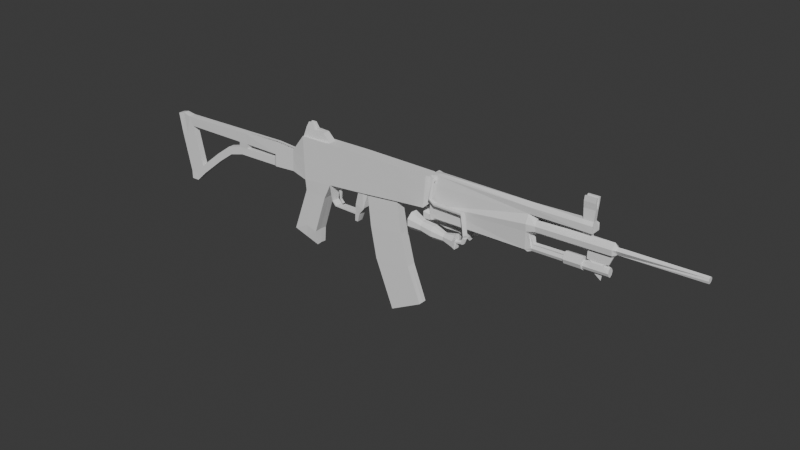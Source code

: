 # Source: worldmodel_galil.blend  (saved by Blender 4.5.90; exported with 4.5.12 LTS)
import bpy
from mathutils import Matrix  # noqa: F401  (used for matrix-valued properties, if any)

bpy.ops.wm.read_factory_settings(use_empty=True)
scene = bpy.context.scene
scene.name = 'Scene'

# ---- collections
col_collection = bpy.data.collections.new('Collection'); scene.collection.children.link(col_collection)

# ---- world
world_world = bpy.data.worlds.new('World'); scene.world = world_world
world_world.use_nodes = True; world_world.node_tree.nodes.clear()
_N = world_world.node_tree.nodes; _L = world_world.node_tree.links
n0 = _N.new('ShaderNodeOutputWorld'); n0.name = 'World Output'; n0.location = (200, 100)
n1 = _N.new('ShaderNodeBackground'); n1.name = 'Background'; n1.location = (-200, 100)
n1.inputs[0].default_value = (0.05088, 0.05088, 0.05088, 1.0)
_L.new(n1.outputs[0], n0.inputs[0])
n0.is_active_output = True
world_world.color = (0.05088, 0.05088, 0.05088)
world_world.sun_shadow_jitter_overblur = 0.0

# ---- meshes
me_cube = bpy.data.meshes.new('Cube')
me_cube.from_pydata([(-8.51, -0.4606, -2.014), (-8.622, -0.3134, 0.9208), (1.0, -0.4368, -1.0), (1.149, -0.4101, 1.065), (-9.757, -0.2611, -1.84), (-9.746, -0.2229, -0.4015), (-3.755, -0.4678, -1.507), (-3.811, -0.451, 1.028), (-0.9834, -0.4362, -1.211), (-1.007, -0.4292, 1.048), (-3.399, -0.2932, -1.481), (-1.118, -0.2732, -1.238), (-3.153, -0.3111, -3.62), (-0.7508, -0.3117, -3.364), (-2.741, -0.3114, -5.699), (-0.2244, -0.3154, -5.431), (-1.488, -0.2817, -8.895), (0.6945, -0.2928, -7.73), (1.327, -0.2927, -0.6842), (1.436, -0.2724, 1.059), (1.434, -0.2927, -0.744), (1.48, -0.2927, 1.061), (1.493, -0.4044, -0.812), (1.517, -0.4047, 1.251), (1.904, -0.4047, -0.5963), (1.902, -0.2752, 1.254), (1.506, -0.3947, -1.616), (1.932, -0.3323, 0.6996), (12.11, -0.3323, 1.346), (12.12, -0.3323, 0.9254), (8.142, -0.2846, 0.826), (8.124, -0.4563, -0.1934), (8.134, -0.5288, 0.2918), (8.118, -0.06187, -0.4853), (8.632, -0.3556, 0.2383), (8.649, -0.3033, -0.1116), (8.619, -0.145, 0.5226), (18.6, -0.1439, 0.5651), (13.31, 0.003027, 0.7069), (18.59, -0.1471, 0.2901), (13.47, -0.185, 0.3488), (13.48, 0.01612, 0.04308), (13.48, 0.001642, 0.4991), (8.137, -0.3323, 1.258), (-8.51, -0.02194, -2.014), (-8.622, 0.0116, 0.9208), (1.0, -0.02194, -1.0), (1.169, -0.02194, 1.059), (-9.757, 0.06097, -1.84), (-9.746, 0.06097, -0.4015), (-3.811, -0.02194, 1.028), (-1.007, 0.0, 1.048), (-0.9834, -0.02194, -1.211), (-3.399, -0.02194, -1.481), (-1.118, -0.02194, -1.238), (-3.153, -0.02194, -3.62), (-0.7508, -0.02194, -3.364), (-2.741, -0.02194, -5.699), (-0.2244, -0.02194, -5.431), (-1.483, -0.02194, -8.89), (0.7064, -0.02194, -7.717), (1.323, -0.02194, -0.5921), (1.443, -7.451e-08, 1.057), (1.431, -0.02194, -0.6519), (1.48, -7.451e-08, 1.061), (1.491, -0.02194, -0.8122), (1.517, -0.02194, 1.251), (8.042, -0.02194, -1.516), (1.919, -0.02194, 1.3), (1.504, -0.02194, -1.616), (1.829, -0.02194, -1.601), (1.883, -0.3211, 1.105), (12.03, -0.145, 1.522), (12.12, -0.02194, 0.9254), (8.118, -0.02194, -0.4794), (8.142, -0.02194, 0.8417), (8.621, -0.02194, -0.337), (8.618, -0.02194, 0.541), (8.659, -0.02194, -0.3196), (13.32, -0.286, 0.03002), (13.31, -0.341, 0.398), (11.39, -0.05128, 0.6298), (11.39, -0.347, 0.3325), (18.61, 0.001154, 0.6426), (18.59, 0.0129, 0.2198), (18.6, 1.601e-05, 0.4932), (14.03, -0.02194, 0.523), (11.4, -0.2931, -0.02805), (11.4, -0.02194, -0.2281), (8.134, -0.02194, 1.437), (13.3, -0.002669, -0.1645), (11.78, -0.002669, -0.2163), (8.618, -0.1068, 0.5283), (11.99, -0.3451, 0.3528), (11.79, -0.2909, -0.01795), (8.647, -0.02194, -0.325), (11.98, -0.05417, 0.6529), (8.619, -0.09256, 0.5226), (13.31, -0.01833, 0.7043), (11.39, 0.001115, 0.6298), (11.98, -0.001774, 0.6529), (18.6, -0.1887, 0.4407), (11.38, -0.05128, 0.8771), (11.97, -0.05417, 0.9001), (11.38, 0.001115, 0.8771), (11.97, -0.001774, 0.9001), (13.08, -0.001198, -0.7025), (11.76, -0.003302, -0.7464), (12.7, -0.1449, -0.8046), (12.14, -0.1449, -0.8234), (-8.566, -0.4438, -0.6144), (-11.31, 0.07806, -0.3157), (-11.31, -0.2378, -0.3157), (-11.32, -0.2803, -1.954), (-11.32, 0.07806, -1.954), (1.075, -0.4234, 0.03274), (-9.751, -0.242, -1.121), (-3.783, -0.4594, -0.3072), (-0.9951, -0.4327, -0.1281), (1.435, -0.2826, 0.1359), (1.51, -0.2927, 0.1358), (1.491, -0.4046, 0.7053), (-9.751, 0.06097, -1.121), (-11.32, 0.07806, -1.116), (-11.32, -0.2591, -1.116), (-19.43, -0.2242, -1.25), (-19.71, -0.2545, -0.6077), (-19.69, -0.0405, -0.5984), (-19.43, -0.00908, -1.25), (-11.49, 0.01515, -1.41), (-11.5, 0.01515, -1.944), (-11.5, -0.2136, -1.944), (-11.49, -0.2, -1.41), (-14.8, 0.01515, -1.544), (-14.6, 0.01515, -2.041), (-14.6, -0.2136, -2.041), (-14.8, -0.2, -1.544), (-15.89, 0.01515, -1.845), (-15.69, 0.01515, -2.342), (-15.69, -0.2136, -2.342), (-15.89, -0.2, -1.845), (-17.05, 0.01515, -2.678), (-16.86, 0.01515, -3.175), (-16.86, -0.2136, -3.175), (-17.05, -0.2, -2.678), (-18.77, 0.01515, -4.07), (-18.58, 0.01515, -4.567), (-18.58, -0.2136, -4.567), (-18.77, -0.2, -4.07), (-19.42, 0.01515, -4.793), (-19.4, 0.01515, -5.328), (-19.4, -0.2136, -5.328), (-19.42, -0.2, -4.793), (-19.98, 0.01515, -4.811), (-19.97, 0.01515, -5.345), (-19.97, -0.2136, -5.345), (-19.98, -0.2, -4.811), (-20.57, -0.00908, -1.991), (-14.05, 0.01515, -1.514), (-20.3, -0.1932, -0.4877), (-20.28, 0.0208, -0.4784), (-20.8, -0.2301, -0.6204), (-20.8, -0.01499, -0.6204), (-20.07, -0.00908, -1.974), (-20.57, -0.2242, -1.991), (-20.07, -0.2242, -1.974), (-14.05, -0.2, -1.514), (-13.9, -0.2136, -2.019), (-13.9, 0.01515, -2.019), (-14.85, -0.2449, -0.4388), (-14.75, -0.2222, -1.172), (-6.386, -0.02194, -1.787), (-14.84, 0.02806, -0.4349), (-14.02, -0.2237, -1.151), (-14.11, 0.03844, -0.4102), (-14.12, -0.2434, -0.4133), (-14.02, 0.03205, -1.151), (-6.473, 0.0126, 0.9689), (-14.75, 0.02823, -1.172), (-6.386, -0.4638, -1.787), (-6.473, -0.2473, 0.9689), (-6.429, -0.4508, -0.4771), (-8.465, 0.0, -2.734), (-8.465, -0.4328, -2.734), (-6.909, 0.0, -2.848), (-6.91, -0.4482, -2.852), (-7.722, -0.02086, -6.392), (-9.607, 0.0, -5.799), (-9.607, -0.4076, -5.799), (-7.73, -0.3529, -6.432), (-9.329, -0.4137, -5.052), (-7.759, -0.4691, -5.469), (-7.753, 0.0, -5.423), (-9.329, 0.0, -5.052), (-8.496, -0.4517, -2.244), (-6.553, -0.4588, -2.128), (-8.496, -0.03091, -2.244), (-6.553, -0.03495, -2.127), (-8.48, -0.4422, -2.489), (-8.48, -0.04046, -2.489), (-6.731, -0.04878, -2.487), (-6.732, -0.4535, -2.49), (8.413, -0.2608, -1.204), (8.42, -0.1818, -1.395), (8.406, -0.1818, -1.014), (8.424, -0.0106, -1.507), (8.41, -0.0106, -1.07), (10.46, -0.2733, -1.134), (10.46, -0.1943, -1.325), (10.45, -0.1943, -0.9434), (10.47, -0.02312, -1.436), (10.45, -0.02312, -0.9995), (10.46, -0.3433, -1.116), (10.47, -0.2223, -1.408), (10.44, -0.2223, -0.8242), (10.47, -1.147e-07, -1.579), (10.45, -1.147e-07, -0.7461), (11.56, -0.3501, -1.078), (11.57, -0.2291, -1.37), (11.55, -0.2291, -0.7863), (11.58, -1.147e-07, -1.542), (11.55, -1.147e-07, -0.7082), (11.57, -0.2343, -1.16), (11.58, -0.1538, -1.354), (11.57, -0.1538, -0.9654), (11.59, 0.02073, -1.468), (11.57, 0.02073, -1.023), (13.18, -0.2386, -1.102), (13.19, -0.1581, -1.296), (13.17, -0.1581, -0.9075), (13.19, 0.01643, -1.41), (13.17, -0.0007739, -0.8062), (12.22, 0.01898, -0.999), (12.24, -1.147e-07, -1.444), (12.23, -0.1556, -1.33), (12.23, -0.2361, -1.136), (12.69, 0.002603, -0.8233), (12.71, -1.147e-07, -1.427), (12.71, -0.1568, -1.313), (12.7, -0.2374, -1.119), (12.28, -1.147e-07, -1.515), (12.66, -1.147e-07, -1.79), (11.4, -0.3323, 1.33), (11.41, -0.3238, 0.9076), (11.41, -0.02194, 0.9104), (11.4, -0.145, 1.51), (12.09, -0.1233, 2.184), (11.36, -0.1233, 2.169), (12.12, -0.1887, 2.909), (11.41, -0.1887, 2.891), (11.4, 0.01162, 1.51), (12.03, 0.01162, 1.522), (11.36, 0.0931, 2.169), (12.09, -0.007597, 2.184), (11.41, -0.08908, 2.891), (12.12, -0.08908, 2.909), (11.78, -0.06118, -0.2159), (13.3, -0.06118, -0.1641), (11.76, -0.06182, -0.7461), (13.08, -0.06182, -0.7021), (11.9, 0.00215, -0.7846), (11.99, 0.006149, -0.8107), (12.14, 0.008975, -0.7605), (11.56, 9.305e-05, -0.9026), (1.666, -0.3737, 1.101), (1.889, -0.3313, 0.8828), (1.673, -0.3839, 0.8788), (1.773, -0.3453, 1.149), (1.931, -0.3153, 0.9948), (1.783, -0.3597, 0.8348), (1.625, -0.3897, 0.9891), (1.775, -0.3479, 1.093), (1.706, -0.3661, 1.062), (1.876, -0.3286, 0.9938), (1.85, -0.3389, 0.9217), (1.781, -0.3571, 0.8908), (1.71, -0.3727, 0.9192), (1.679, -0.3764, 0.9901), (1.845, -0.3323, 1.065), (1.752, -0.8334, -0.05444), (1.768, -0.5695, 1.073), (1.688, -0.5906, 1.038), (1.885, -0.5472, 0.9584), (1.854, -0.5591, 0.8751), (1.775, -0.5802, 0.8394), (1.693, -0.5982, 0.8721), (1.657, -0.6025, 0.9542), (1.849, -0.5515, 1.041), (4.072, -0.7844, -0.2138), (1.654, -0.8151, -0.1027), (1.893, -0.6969, -0.1109), (1.854, -0.6221, -0.1825), (1.756, -0.6039, -0.2308), (1.657, -0.6529, -0.2274), (1.614, -0.7404, -0.1744), (1.851, -0.7844, -0.05783), (2.119, -0.7844, -0.2223), (2.093, -0.7404, -0.4848), (2.16, -0.6529, -0.4767), (2.215, -0.6039, -0.3942), (2.226, -0.6221, -0.2854), (2.186, -0.6969, -0.2142), (2.053, -0.8151, -0.4136), (2.063, -0.8334, -0.3049), (4.047, -0.7404, -0.4764), (4.114, -0.6529, -0.4683), (4.169, -0.6039, -0.3857), (4.18, -0.6221, -0.277), (4.14, -0.6969, -0.2058), (4.007, -0.8151, -0.4052), (4.017, -0.8334, -0.2964), (4.276, -0.7844, -1.61), (4.25, -0.7404, -1.872), (4.318, -0.6529, -1.864), (4.373, -0.6039, -1.782), (4.383, -0.6221, -1.673), (4.343, -0.6969, -1.602), (4.21, -0.8151, -1.801), (4.221, -0.8334, -1.692), (4.123, -0.7844, -1.999), (4.097, -0.7404, -2.261), (4.165, -0.6529, -2.253), (4.22, -0.6039, -2.171), (4.231, -0.6221, -2.062), (4.191, -0.6969, -1.991), (4.057, -0.8151, -2.19), (4.068, -0.8334, -2.081), (3.705, -0.7844, -2.079), (3.679, -0.7404, -2.342), (3.747, -0.6529, -2.334), (3.802, -0.6039, -2.251), (3.813, -0.6221, -2.142), (3.772, -0.6969, -2.071), (3.639, -0.8151, -2.271), (3.65, -0.8334, -2.162), (3.686, -0.8842, -1.755), (3.693, -0.9213, -2.645), (3.704, -0.553, -2.66), (3.71, -0.2818, -2.41), (3.707, -0.2665, -2.042), (3.697, -0.516, -1.771), (3.683, -1.171, -2.373), (3.68, -1.155, -2.005), (2.911, -0.8165, -1.923), (2.916, -0.8384, -2.448), (2.922, -0.6207, -2.458), (2.926, -0.4604, -2.31), (2.924, -0.4513, -2.092), (2.918, -0.5988, -1.932), (2.91, -0.9859, -2.288), (2.908, -0.9769, -2.07), (1.331, -0.8512, -1.615), (1.337, -0.8808, -2.327), (1.346, -0.5861, -2.339), (1.35, -0.369, -2.139), (1.348, -0.3567, -1.845), (1.34, -0.5564, -1.627), (1.329, -1.081, -2.11), (1.327, -1.068, -1.815), (0.5282, -0.9199, -1.255), (0.5368, -0.9649, -2.336), (0.5502, -0.5174, -2.355), (0.5571, -0.1877, -2.051), (0.5536, -0.1691, -1.604), (0.5416, -0.4723, -1.274), (0.5248, -1.268, -2.007), (0.5213, -1.25, -1.559), (2.136, -0.5701, -2.489), (2.141, -0.3267, -2.265), (2.12, -0.8672, -1.678), (2.114, -1.111, -1.902), (2.117, -1.124, -2.232), (2.129, -0.5368, -1.692), (2.126, -0.9004, -2.476), (2.138, -0.313, -1.935), (-6.324, -0.4642, -1.761), (-6.228, 0.0, 0.9743), (-6.186, -0.4516, -0.4615), (-6.324, 0.0, -1.761), (-6.228, -0.4389, 0.9743), (-6.415, 0.0, -2.937), (-6.415, -0.257, -2.937), (-6.354, 0.0, -2.911), (-6.354, -0.2571, -2.911), (-6.132, 0.0, -3.21), (-6.132, -0.281, -3.21), (-6.071, 0.0, -3.155), (-6.071, -0.281, -3.155), (-4.466, 0.0, -3.234), (-4.476, -0.2599, -3.234), (-4.447, 0.0, -3.113), (-4.458, -0.2699, -3.113), (-4.101, -0.4673, -1.541), (-4.137, 0.0, 1.021), (-4.107, -0.4583, -0.328), (-4.101, 0.0, -1.541), (-4.137, -0.4494, 1.021), (-4.362, -0.3274, -2.491), (-3.759, -0.3305, -2.689), (-3.744, 0.0, -2.689), (-3.559, 0.0, -2.474), (-3.572, -0.398, -2.474), (-4.348, 0.0, -2.491), (-4.553, -0.2007, -3.734), (-4.333, -0.2023, -3.73), (-4.326, 0.0, -3.73), (-4.546, 0.0, -3.734), (-4.117, 0.0, -3.106), (-4.127, -0.2723, -3.106), (-4.157, 0.0, -3.228), (-4.167, -0.2621, -3.228), (-4.101, 0.0, -1.542), (-4.101, -0.3553, -1.542), (-3.399, -0.2933, -1.481), (-3.399, 0.0, -1.481), (-3.755, -0.3558, -1.507), (-5.888, -0.4525, -0.4424), (-6.006, 0.0, -1.73), (-5.928, -0.4404, 0.9811), (-6.006, -0.4646, -1.73), (-5.928, 0.0, 0.9811), (-5.837, -0.4649, -1.713), (-5.769, 0.0, 0.9846), (-5.73, -0.453, -0.4322), (-5.837, 0.0, -1.713), (-5.769, -0.4412, 0.9846), (-5.755, 0.0, -2.02), (-6.161, 0.0, -2.037), (-6.161, -0.02461, -2.037), (-5.753, -0.09163, -2.023), (-5.803, 0.0, -2.073), (-5.986, 0.0, -2.081), (-5.986, -0.05017, -2.081), (-5.803, -0.05027, -2.073), (-5.856, 0.0, -2.71), (-5.935, 0.0, -2.712), (-5.935, -0.05574, -2.712), (-5.856, -0.05576, -2.71), (-5.668, 0.0, -2.946), (-5.721, 0.0, -2.947), (-5.721, -0.09043, -2.947), (-5.668, -0.09045, -2.946), (-5.694, 0.0, -1.687), (-6.271, 0.01312, -1.753), (-5.695, -0.05536, -1.686), (-6.269, 0.0, -1.756), (-7.547, -0.3188, 0.9448), (-7.448, -0.02194, -1.9), (-7.498, -0.4473, -0.5458), (-7.687, 0.0, -2.791), (-7.547, -0.02194, 0.9448), (-7.448, -0.4622, -1.9), (-7.688, -0.4405, -2.793), (-8.665, -0.01043, -6.095), (-8.669, -0.3803, -6.116), (-8.541, 0.0, -5.237), (-8.544, -0.4414, -5.26), (-7.524, -0.03293, -2.185), (-7.525, -0.4553, -2.186), (-7.606, -0.04462, -2.488), (-7.606, -0.4479, -2.489), (-7.765, -0.2257, 1.513), (-8.425, -0.2403, 1.552), (-8.413, -0.005598, 1.534), (-7.777, 0.02636, 1.552), (-7.972, -0.173, 1.897), (-8.288, -0.1714, 1.89), (-8.288, -0.07588, 1.89), (-7.972, -0.07588, 1.897), (-7.007, 0.0126, 1.48), (-7.007, -0.2473, 1.48), (-8.622, -0.427, 0.9208), (-9.746, -0.2229, -0.4015), (-11.31, -0.2378, -0.3157), (1.149, -0.4101, 1.065), (-3.811, -0.451, 1.028), (-1.007, -0.4292, 1.048), (1.436, -0.2724, 0.9561), (1.48, -0.2927, 0.9518), (1.517, -0.4047, 1.251), (-6.473, -0.4377, 0.9689), (-14.85, -0.2449, -0.4388), (-14.12, -0.2434, -0.4133), (-6.228, -0.4389, 0.9743), (-4.137, -0.4494, 1.021), (-5.928, -0.4404, 0.9811), (-5.769, -0.4412, 0.9846), (-7.547, -0.4323, 0.9448), (11.38, -0.194, 2.586), (12.1, -0.194, 2.602), (11.38, -0.03602, 2.586), (12.1, -0.08637, 2.602), (1.829, -0.2254, -1.601), (1.841, -0.3962, -1.432), (1.66, -0.3946, -1.609), (8.052, -0.3449, -1.348), (8.042, -0.1596, -1.516), (8.193, -0.27, -1.468)], [], [(115, 2, 18, 119), (487, 446, 1, 471), (52, 46, 2, 8), (1, 446, 461, 462), (471, 1, 5, 472), (44, 0, 4, 48), (51, 50, 7, 9), (414, 413, 401, 400), (476, 9, 7, 475), (474, 3, 9, 476), (47, 51, 9, 3), (52, 8, 11, 54), (11, 10, 12, 13), (8, 6, 10, 11), (13, 12, 14, 15), (54, 11, 13, 56), (58, 15, 17, 60), (56, 13, 15, 58), (59, 60, 17, 16), (15, 14, 16, 17), (47, 3, 19, 62), (120, 20, 22, 121), (119, 18, 20, 120), (62, 19, 21, 64), (64, 21, 23, 66), (66, 23, 25, 68), (72, 28, 29, 73), (242, 243, 29, 28), (245, 242, 28, 72), (68, 25, 43, 89), (27, 24, 31, 32, 30), (75, 30, 36, 92, 77), (33, 31, 202, 204), (106, 90, 257, 259), (30, 32, 34, 36), (32, 31, 35, 34), (94, 91, 90, 79), (40, 41, 39, 101, 37), (96, 93, 80, 38), (36, 34, 82, 81), (38, 80, 40, 42), (34, 35, 87, 82), (80, 79, 41, 40), (25, 27, 30, 43), (41, 84, 39), (39, 84, 85, 37, 101), (37, 85, 83), (42, 40, 37, 83, 86), (79, 90, 41), (93, 94, 79, 80), (96, 38, 98, 100), (31, 33, 76, 95, 78, 35), (33, 74, 76), (243, 244, 73, 29), (25, 23, 264, 267, 71), (22, 65, 69, 26), (20, 63, 65, 22), (18, 61, 63, 20), (14, 57, 59, 16), (12, 55, 57, 14), (10, 53, 55, 12), (412, 411, 402, 397), (472, 5, 112, 473), (2, 46, 61, 18), (1, 45, 49, 5), (35, 78, 88, 87), (81, 96, 103, 102), (82, 87, 94, 93), (81, 82, 93, 96), (87, 88, 91, 94), (78, 95, 91, 88), (36, 81, 99, 97), (102, 103, 105, 104), (99, 81, 102, 104), (96, 100, 105, 103), (100, 99, 104, 105), (106, 107, 109, 108), (170, 481, 169, 126, 125), (48, 4, 113, 114), (5, 49, 111, 112), (122, 48, 114, 123), (49, 122, 123, 111), (124, 123, 129, 132), (4, 116, 124, 113), (477, 119, 120, 478), (478, 120, 121, 479), (2, 115, 118, 8), (8, 118, 117, 6), (0, 110, 116, 4), (451, 448, 110, 0), (474, 115, 119, 477), (125, 126, 127, 128), (172, 178, 128, 127), (169, 172, 127, 126), (178, 170, 125, 128), (166, 158, 176, 173), (113, 124, 132, 131), (114, 113, 131, 130), (123, 114, 130, 129), (135, 136, 140, 139), (168, 167, 135, 134), (167, 166, 136, 135), (158, 168, 134, 133), (137, 138, 142, 141), (133, 134, 138, 137), (136, 133, 137, 140), (134, 135, 139, 138), (144, 141, 145, 148), (140, 137, 141, 144), (138, 139, 143, 142), (139, 140, 144, 143), (163, 157, 162, 160), (142, 143, 147, 146), (143, 144, 148, 147), (141, 142, 146, 145), (151, 152, 156, 155), (146, 147, 151, 150), (147, 148, 152, 151), (145, 146, 150, 149), (155, 156, 153, 154), (149, 150, 154, 153), (129, 130, 168, 158), (150, 151, 155, 154), (126, 127, 160, 159), (159, 160, 162, 161), (128, 163, 160, 127), (157, 164, 161, 162), (165, 125, 126, 159), (164, 165, 159, 161), (156, 152, 165, 164), (152, 148, 125, 165), (153, 156, 164, 157), (145, 149, 163, 128), (148, 145, 128, 125), (149, 153, 157, 163), (131, 132, 166, 167), (130, 131, 167, 168), (132, 129, 158, 166), (176, 173, 170, 178), (175, 174, 172, 169), (174, 176, 178, 172), (482, 175, 169, 481), (473, 112, 175, 482), (111, 123, 176, 174), (112, 111, 174, 175), (123, 124, 173, 176), (375, 377, 181, 179), (133, 136, 170, 178), (158, 133, 178, 176), (136, 166, 173, 170), (460, 198, 183, 452), (376, 177, 180, 379), (483, 379, 180, 480), (456, 190, 188, 454), (198, 199, 182, 183), (459, 200, 184, 449), (200, 201, 185, 184), (453, 186, 189, 454), (455, 192, 186, 453), (190, 193, 187, 188), (192, 191, 189, 186), (184, 185, 191, 192), (183, 182, 193, 190), (449, 184, 192, 455), (452, 183, 190, 456), (171, 179, 195, 197), (447, 171, 197, 457), (0, 44, 196, 194), (451, 0, 194, 458), (197, 195, 201, 200), (457, 197, 200, 459), (194, 196, 199, 198), (458, 194, 198, 460), (204, 202, 207, 209), (74, 33, 204, 206), (67, 74, 206, 205), (211, 209, 214, 216), (205, 206, 211, 210), (203, 205, 210, 208), (202, 203, 208, 207), (206, 204, 209, 211), (215, 216, 221, 220), (209, 207, 212, 214), (210, 211, 216, 215), (208, 210, 215, 213), (207, 208, 213, 212), (221, 219, 224, 226), (213, 215, 220, 218), (212, 213, 218, 217), (216, 214, 219, 221), (214, 212, 217, 219), (237, 236, 231, 230), (219, 217, 222, 224), (220, 221, 226, 225), (218, 220, 225, 223), (217, 218, 223, 222), (230, 231, 229, 227, 228), (238, 237, 230, 228), (239, 238, 228, 227), (236, 108, 229, 231), (108, 239, 227, 229), (224, 222, 235, 109), (226, 224, 109, 232), (222, 223, 234, 235), (223, 225, 233, 234), (225, 226, 232, 233), (109, 235, 239, 108), (232, 109, 108, 236), (235, 234, 238, 239), (234, 233, 237, 238), (233, 232, 236, 237), (237, 233, 240, 241), (30, 75, 244, 243), (89, 43, 242, 245), (43, 30, 243, 242), (248, 249, 254, 255), (489, 248, 255, 491), (250, 251, 253, 252), (490, 491, 255, 254), (247, 245, 250, 252), (488, 247, 252, 490), (245, 72, 251, 250), (72, 246, 253, 251), (257, 256, 258, 259), (90, 91, 256, 257), (107, 106, 259, 258), (91, 107, 258, 256), (236, 106, 108), (109, 107, 260, 261), (109, 224, 263, 262), (245, 247, 246, 72), (489, 246, 247, 488), (89, 245, 250), (22, 24, 27, 121), (267, 264, 272, 271), (23, 479, 121, 266, 270, 264), (27, 25, 71, 268, 265), (121, 27, 265, 269, 266), (268, 71, 278, 273), (264, 270, 277, 272), (266, 269, 275, 276), (278, 271, 280, 287), (275, 274, 283, 284), (274, 273, 282, 283), (277, 276, 285, 286), (270, 266, 276, 277), (265, 268, 273, 274), (269, 265, 274, 275), (71, 267, 271, 278), (283, 282, 290, 291), (286, 285, 293, 294), (282, 287, 295, 290), (281, 286, 294, 289), (276, 275, 284, 285), (271, 272, 281, 280), (272, 277, 286, 281), (273, 278, 287, 282), (292, 291, 300, 299), (299, 300, 307, 306), (279, 289, 302, 303), (301, 296, 288, 308), (284, 283, 291, 292), (287, 280, 279, 295), (285, 284, 292, 293), (280, 281, 289, 279), (294, 293, 298, 297), (302, 297, 304, 309), (300, 301, 308, 307), (293, 292, 299, 298), (290, 295, 296, 301), (295, 279, 303, 296), (291, 290, 301, 300), (289, 294, 297, 302), (298, 299, 306, 305), (303, 302, 309, 310), (297, 298, 305, 304), (296, 303, 310, 288), (288, 310, 318, 311), (307, 308, 316, 315), (305, 306, 314, 313), (306, 307, 315, 314), (309, 304, 312, 317), (310, 309, 317, 318), (308, 288, 311, 316), (304, 305, 313, 312), (312, 313, 321, 320), (317, 312, 320, 325), (314, 315, 323, 322), (315, 316, 324, 323), (313, 314, 322, 321), (311, 318, 326, 319), (318, 317, 325, 326), (316, 311, 319, 324), (324, 319, 327, 332), (320, 321, 329, 328), (325, 320, 328, 333), (322, 323, 331, 330), (323, 324, 332, 331), (321, 322, 330, 329), (319, 326, 334, 327), (326, 325, 333, 334), (329, 330, 338, 337), (327, 334, 342, 335), (334, 333, 341, 342), (332, 327, 335, 340), (328, 329, 337, 336), (333, 328, 336, 341), (330, 331, 339, 338), (331, 332, 340, 339), (340, 335, 343, 348), (336, 337, 345, 344), (341, 336, 344, 349), (338, 339, 347, 346), (339, 340, 348, 347), (337, 338, 346, 345), (335, 342, 350, 343), (342, 341, 349, 350), (367, 368, 354, 353), (369, 370, 358, 351), (370, 371, 357, 358), (372, 369, 351, 356), (373, 367, 353, 352), (371, 373, 352, 357), (368, 374, 355, 354), (374, 372, 356, 355), (354, 355, 363, 362), (355, 356, 364, 363), (353, 354, 362, 361), (351, 358, 366, 359), (358, 357, 365, 366), (356, 351, 359, 364), (352, 353, 361, 360), (357, 352, 360, 365), (347, 348, 372, 374), (346, 347, 374, 368), (349, 344, 373, 371), (344, 345, 367, 373), (348, 343, 369, 372), (350, 349, 371, 370), (343, 350, 370, 369), (345, 346, 368, 367), (251, 73, 72), (360, 361, 362, 365), (362, 363, 366, 365), (366, 363, 364, 359), (485, 418, 379, 483), (420, 376, 379, 418), (419, 416, 377, 375), (179, 171, 380, 381), (382, 383, 387, 386), (378, 375, 383, 382), (375, 179, 381, 383), (387, 385, 389, 391), (383, 381, 385, 387), (381, 380, 384, 385), (388, 390, 391, 389), (386, 387, 391, 390), (385, 384, 388, 389), (6, 117, 394, 392), (50, 393, 396, 7), (475, 7, 396, 484), (424, 395, 392, 421), (389, 388, 406, 403), (398, 399, 400, 401), (415, 412, 397, 398), (413, 415, 398, 401), (406, 405, 404, 403), (410, 389, 403, 404), (409, 410, 404, 405), (399, 398, 408, 407), (398, 397, 391, 408), (397, 402, 390, 391), (407, 408, 410, 409), (408, 391, 389, 410), (10, 6, 415, 413), (6, 392, 412, 415), (392, 395, 411, 412), (53, 10, 413, 414), (378, 417, 419, 375), (421, 423, 416, 419), (422, 420, 418, 425), (486, 425, 418, 485), (484, 396, 425, 486), (393, 422, 425, 396), (392, 394, 423, 421), (444, 443, 428, 429), (429, 428, 432, 433), (443, 445, 427, 428), (442, 444, 429, 426), (432, 431, 435, 436), (426, 429, 433, 430), (428, 427, 431, 432), (434, 437, 441, 438), (433, 432, 436, 437), (430, 433, 437, 434), (439, 438, 441, 440), (436, 435, 439, 440), (437, 436, 440, 441), (424, 421, 444, 442), (419, 417, 445, 443), (421, 419, 443, 444), (195, 458, 460, 201), (196, 457, 459, 199), (179, 451, 458, 195), (44, 447, 457, 196), (185, 452, 456, 191), (182, 449, 455, 193), (193, 455, 453, 187), (187, 453, 454, 188), (199, 459, 449, 182), (191, 456, 454, 189), (201, 460, 452, 185), (179, 181, 448, 451), (180, 177, 469, 470), (480, 180, 446, 487), (461, 464, 468, 465), (450, 45, 463, 464), (45, 1, 462, 463), (446, 450, 464, 461), (468, 467, 466, 465), (463, 462, 466, 467), (464, 463, 467, 468), (462, 461, 465, 466), (394, 484, 486, 423), (446, 180, 470, 461), (469, 464, 461, 470), (181, 480, 487, 448), (423, 486, 485, 416), (117, 475, 484, 394), (416, 485, 483, 377), (377, 483, 480, 181), (124, 473, 482, 173), (173, 482, 481, 170), (3, 474, 477, 19), (21, 478, 479, 23), (19, 477, 478, 21), (116, 472, 473, 124), (115, 474, 476, 118), (118, 476, 475, 117), (110, 471, 472, 116), (448, 487, 471, 110), (248, 489, 488, 249), (249, 488, 490, 254), (252, 253, 491, 490), (246, 489, 491, 253), (492, 493, 494), (495, 496, 497), (492, 496, 495, 493), (26, 69, 70, 492, 494), (24, 22, 26, 494, 493), (24, 493, 495, 31), (492, 70, 67, 496), (31, 495, 497, 203, 202), (497, 496, 67, 205, 203)])
_uv = me_cube.uv_layers.new(name='UVMap')
_uv.uv.foreach_set('vector', [0.5, 0.75, 0.375, 0.75, 0.375, 0.75, 0.5, 0.75, 0.625, 0.9721, 0.625, 0.9721, 0.625, 1.0, 0.625, 1.0, 0.3229, 0.6373, 0.375, 0.6372, 0.375, 0.75, 0.3229, 0.75, 0.625, 1.0, 0.625, 0.9721, 0.625, 0.9721, 0.625, 1.0, 0.625, 1.0, 0.625, 1.0, 0.625, 1.0, 0.625, 1.0, 0.125, 0.6307, 0.125, 0.75, 0.125, 0.75, 0.125, 0.6335, 0.6771, 0.6392, 0.75, 0.6333, 0.75, 0.75, 0.6771, 0.75, 0.25, 0.6321, 0.25, 0.75, 0.25, 0.75, 0.25, 0.6334, 0.625, 0.8021, 0.625, 0.8021, 0.625, 0.875, 0.625, 0.875, 0.625, 0.75, 0.625, 0.75, 0.625, 0.8021, 0.625, 0.8021, 0.625, 0.6443, 0.6771, 0.6392, 0.6771, 0.75, 0.625, 0.75, 0.3229, 0.6373, 0.3229, 0.75, 0.3229, 0.75, 0.3229, 0.642, 0.375, 0.8021, 0.375, 0.875, 0.375, 0.875, 0.375, 0.8021, 0.375, 0.8021, 0.375, 0.875, 0.375, 0.875, 0.375, 0.8021, 0.375, 0.8021, 0.375, 0.875, 0.375, 0.875, 0.375, 0.8021, 0.3229, 0.642, 0.3229, 0.75, 0.3229, 0.75, 0.3229, 0.6317, 0.3229, 0.6357, 0.3229, 0.75, 0.3229, 0.75, 0.3229, 0.6544, 0.3229, 0.6317, 0.3229, 0.75, 0.3229, 0.75, 0.3229, 0.6357, 0.25, 0.7144, 0.3229, 0.6544, 0.3229, 0.75, 0.25, 0.75, 0.375, 0.8021, 0.375, 0.875, 0.375, 0.875, 0.375, 0.8021, 0.625, 0.6443, 0.625, 0.75, 0.625, 0.75, 0.625, 0.6578, 0.5, 0.75, 0.375, 0.75, 0.375, 0.75, 0.5, 0.75, 0.5, 0.75, 0.375, 0.75, 0.375, 0.75, 0.5, 0.75, 0.625, 0.6578, 0.625, 0.75, 0.625, 0.75, 0.625, 0.6546, 0.625, 0.6546, 0.625, 0.75, 0.625, 0.75, 0.625, 0.6381, 0.625, 0.6381, 0.625, 0.75, 0.625, 0.75, 0.625, 0.6436, 0.625, 0.6436, 0.625, 0.75, 0.5, 0.75, 0.5, 0.6436, 0.625, 0.75, 0.5, 0.75, 0.5, 0.75, 0.625, 0.75, 0.625, 0.6436, 0.625, 0.75, 0.625, 0.75, 0.625, 0.6436, 0.625, 0.6436, 0.625, 0.75, 0.625, 0.75, 0.625, 0.6436, 0.5, 0.75, 0.375, 0.75, 0.375, 0.75, 0.4375, 0.75, 0.5, 0.75, 0.0, 0.0, 0.0, 0.0, 0.0, 0.0, 0.0, 0.0, 0.0, 0.0, 0.375, 0.625, 0.375, 0.75, 0.375, 0.75, 0.375, 0.625, 0.0, 0.0, 0.0, 0.0, 0.0, 0.0, 0.0, 0.0, 0.5, 0.75, 0.4375, 0.75, 0.4375, 0.75, 0.5, 0.75, 0.4375, 0.75, 0.375, 0.75, 0.375, 0.75, 0.4375, 0.75, 0.375, 0.75, 0.375, 0.6264, 0.375, 0.6264, 0.375, 0.75, 0.4375, 0.75, 0.375, 0.75, 0.375, 0.75, 0.4062, 0.75, 0.4375, 0.75, 0.5, 0.75, 0.4375, 0.75, 0.4375, 0.75, 0.5, 0.75, 0.5, 0.75, 0.4375, 0.75, 0.4375, 0.75, 0.5, 0.75, 0.5, 0.75, 0.4375, 0.75, 0.4375, 0.75, 0.5, 0.75, 0.4375, 0.75, 0.375, 0.75, 0.375, 0.75, 0.4375, 0.75, 0.4375, 0.75, 0.375, 0.75, 0.375, 0.75, 0.4375, 0.75, 0.625, 0.75, 0.5, 0.75, 0.5, 0.75, 0.625, 0.75, 0.375, 0.6787, 0.375, 0.6933, 0.375, 0.75, 0.375, 0.75, 0.375, 0.6933, 0.4375, 0.6995, 0.4375, 0.75, 0.4062, 0.75, 0.4375, 0.75, 0.4375, 0.6995, 0.4914, 0.75, 0.5, 0.75, 0.4375, 0.75, 0.4375, 0.75, 0.4914, 0.75, 0.5, 0.75, 0.375, 0.75, 0.375, 0.6517, 0.375, 0.75, 0.4375, 0.75, 0.375, 0.75, 0.375, 0.75, 0.4375, 0.75, 0.5, 0.75, 0.5, 0.75, 0.5, 0.75, 0.5, 0.75, 0.375, 0.75, 0.375, 0.625, 0.375, 0.625, 0.375, 0.626, 0.375, 0.6264, 0.375, 0.75, 0.375, 0.625, 0.375, 0.6147, 0.375, 0.625, 0.5, 0.75, 0.5, 0.6433, 0.5, 0.6436, 0.5, 0.75, 0.625, 0.75, 0.625, 0.75, 0.625, 0.75, 0.625, 0.75, 0.625, 0.75, 0.375, 0.75, 0.375, 0.6381, 0.375, 0.641, 0.375, 0.75, 0.375, 0.75, 0.375, 0.6546, 0.375, 0.6381, 0.375, 0.75, 0.375, 0.75, 0.375, 0.6546, 0.375, 0.6546, 0.375, 0.75, 0.25, 0.75, 0.25, 0.6271, 0.25, 0.7144, 0.25, 0.75, 0.25, 0.75, 0.25, 0.6231, 0.25, 0.6271, 0.25, 0.75, 0.25, 0.75, 0.25, 0.6334, 0.25, 0.6231, 0.25, 0.75, 0.2415, 0.75, 0.2415, 0.6229, 0.2415, 0.6229, 0.2415, 0.75, 0.625, 1.0, 0.625, 1.0, 0.625, 1.0, 0.625, 1.0, 0.375, 0.75, 0.375, 0.6372, 0.375, 0.6546, 0.375, 0.75, 0.875, 0.75, 0.875, 0.6398, 0.875, 0.6473, 0.875, 0.75, 0.375, 0.75, 0.375, 0.6264, 0.375, 0.6264, 0.375, 0.75, 0.5, 0.75, 0.5, 0.75, 0.5, 0.75, 0.5, 0.75, 0.4375, 0.75, 0.375, 0.75, 0.375, 0.75, 0.4375, 0.75, 0.5, 0.75, 0.4375, 0.75, 0.4375, 0.75, 0.5, 0.75, 0.375, 0.75, 0.375, 0.6264, 0.375, 0.6264, 0.375, 0.75, 0.375, 0.6264, 0.375, 0.626, 0.375, 0.6264, 0.375, 0.6264, 0.5, 0.75, 0.5, 0.75, 0.5, 0.75, 0.5, 0.75, 0.5, 0.75, 0.5, 0.75, 0.5, 0.75, 0.5, 0.75, 0.5, 0.75, 0.5, 0.75, 0.5, 0.75, 0.5, 0.75, 0.5, 0.75, 0.5, 0.75, 0.5, 0.75, 0.5, 0.75, 0.0, 0.0, 0.0, 0.0, 0.0, 0.0, 0.0, 0.0, 0.375, 0.6264, 0.375, 0.6264, 0.375, 0.6264, 0.375, 0.6264, 0.5, 1.0, 0.625, 1.0, 0.625, 1.0, 0.625, 1.0, 0.5, 1.0, 0.125, 0.6335, 0.125, 0.75, 0.125, 0.75, 0.125, 0.6335, 0.875, 0.75, 0.875, 0.6473, 0.875, 0.6473, 0.875, 0.75, 0.0, 0.0, 0.0, 0.0, 0.0, 0.0, 0.0, 0.0, 0.0, 0.0, 0.0, 0.0, 0.0, 0.0, 0.0, 0.0, 0.5, 0.0, 0.5, 0.1096, 0.5, 0.1096, 0.5, 0.0, 0.375, 1.0, 0.5, 1.0, 0.5, 1.0, 0.375, 1.0, 0.625, 0.75, 0.5, 0.75, 0.5, 0.75, 0.625, 0.75, 0.625, 0.75, 0.5, 0.75, 0.5, 0.75, 0.6246, 0.75, 0.375, 0.75, 0.5, 0.75, 0.5, 0.8021, 0.375, 0.8021, 0.375, 0.8021, 0.5, 0.8021, 0.5, 0.875, 0.375, 0.875, 0.375, 1.0, 0.5, 1.0, 0.5, 1.0, 0.375, 1.0, 0.375, 0.9721, 0.5, 0.9721, 0.5, 1.0, 0.375, 1.0, 0.625, 0.75, 0.5, 0.75, 0.5, 0.75, 0.625, 0.75, 0.5, 0.0, 0.625, 0.0, 0.625, 0.1027, 0.5, 0.1096, 0.0, 0.0, 0.0, 0.0, 0.0, 0.0, 0.0, 0.0, 0.875, 0.75, 0.875, 0.6473, 0.875, 0.6473, 0.875, 0.75, 0.5, 0.1096, 0.5, 0.0, 0.5, 0.0, 0.5, 0.1096, 0.5, 0.0, 0.5, 0.1096, 0.5, 0.1096, 0.5, 0.0, 0.375, 1.0, 0.5, 1.0, 0.5, 1.0, 0.375, 1.0, 0.125, 0.6335, 0.125, 0.75, 0.125, 0.75, 0.125, 0.6335, 0.0, 0.0, 0.0, 0.0, 0.0, 0.0, 0.0, 0.0, 0.375, 1.0, 0.5, 1.0, 0.5, 1.0, 0.375, 1.0, 0.125, 0.6335, 0.125, 0.75, 0.125, 0.75, 0.125, 0.6335, 0.375, 1.0, 0.5, 1.0, 0.5, 1.0, 0.375, 1.0, 0.0, 0.0, 0.0, 0.0, 0.0, 0.0, 0.0, 0.0, 0.0, 0.0, 0.0, 0.0, 0.0, 0.0, 0.0, 0.0, 0.0, 0.0, 0.0, 0.0, 0.0, 0.0, 0.0, 0.0, 0.5, 0.0, 0.5, 0.1096, 0.5, 0.1096, 0.5, 0.0, 0.125, 0.6335, 0.125, 0.75, 0.125, 0.75, 0.125, 0.6335, 0.5, 0.0, 0.5, 0.1096, 0.5, 0.1096, 0.5, 0.0, 0.5, 0.0, 0.5, 0.1096, 0.5, 0.1096, 0.5, 0.0, 0.125, 0.6335, 0.125, 0.75, 0.125, 0.75, 0.125, 0.6335, 0.375, 1.0, 0.5, 1.0, 0.5, 1.0, 0.375, 1.0, 0.0, 0.0, 0.0, 0.0, 0.0, 0.0, 0.0, 0.0, 0.125, 0.6335, 0.125, 0.75, 0.125, 0.75, 0.125, 0.6335, 0.375, 1.0, 0.5, 1.0, 0.5, 1.0, 0.375, 1.0, 0.0, 0.0, 0.0, 0.0, 0.0, 0.0, 0.0, 0.0, 0.375, 1.0, 0.5, 1.0, 0.5, 1.0, 0.375, 1.0, 0.125, 0.6335, 0.125, 0.75, 0.125, 0.75, 0.125, 0.6335, 0.375, 1.0, 0.5, 1.0, 0.5, 1.0, 0.375, 1.0, 0.0, 0.0, 0.0, 0.0, 0.0, 0.0, 0.0, 0.0, 0.375, 0.0, 0.5, 0.0, 0.5, 0.1096, 0.375, 0.1165, 0.0, 0.0, 0.0, 0.0, 0.0, 0.0, 0.0, 0.0, 0.0, 0.0, 0.0, 0.0, 0.0, 0.0, 0.0, 0.0, 0.125, 0.6335, 0.125, 0.75, 0.125, 0.75, 0.125, 0.6335, 0.5, 0.0, 0.5, 0.1096, 0.5, 0.1096, 0.5, 0.0, 0.5, 0.0, 0.5, 0.1096, 0.5, 0.1096, 0.5, 0.0, 0.0, 0.0, 0.0, 0.0, 0.0, 0.0, 0.0, 0.0, 0.5, 0.1096, 0.5, 0.0, 0.5, 0.0, 0.5, 0.1096, 0.5, 1.0, 0.5, 1.0, 0.5, 1.0, 0.5, 1.0, 0.5, 1.0, 0.5, 1.0, 0.5, 1.0, 0.5, 1.0, 0.5, 1.0, 0.5, 1.0, 0.5, 1.0, 0.5, 1.0, 0.5, 1.0, 0.5, 1.0, 0.5, 1.0, 0.5, 1.0, 0.5, 0.1096, 0.5, 0.0, 0.5, 0.0, 0.5, 0.1096, 0.0, 0.0, 0.0, 0.0, 0.0, 0.0, 0.0, 0.0, 0.5, 0.0, 0.5, 0.1096, 0.5, 0.1096, 0.5, 0.0, 0.0, 0.0, 0.0, 0.0, 0.0, 0.0, 0.0, 0.0, 0.375, 1.0, 0.5, 1.0, 0.5, 1.0, 0.375, 1.0, 0.125, 0.6335, 0.125, 0.75, 0.125, 0.75, 0.125, 0.6335, 0.5, 0.0, 0.5, 0.1096, 0.5, 0.1096, 0.5, 0.0, 0.5, 0.1096, 0.5, 0.0, 0.5, 0.0, 0.5, 0.1096, 0.875, 0.75, 0.875, 0.6473, 0.875, 0.6473, 0.875, 0.75, 0.0, 0.0, 0.0, 0.0, 0.0, 0.0, 0.0, 0.0, 0.625, 1.0, 0.625, 1.0, 0.625, 1.0, 0.625, 1.0, 0.625, 1.0, 0.625, 1.0, 0.625, 1.0, 0.625, 1.0, 0.0, 0.0, 0.0, 0.0, 0.0, 0.0, 0.0, 0.0, 0.875, 0.75, 0.875, 0.6473, 0.875, 0.6473, 0.875, 0.75, 0.5, 0.1096, 0.5, 0.0, 0.5, 0.0, 0.5, 0.1096, 0.375, 0.9378, 0.5, 0.9378, 0.5, 0.9442, 0.375, 0.9442, 0.5, 0.1096, 0.5, 0.0, 0.5, 0.0, 0.5, 0.1096, 0.0, 0.0, 0.0, 0.0, 0.0, 0.0, 0.0, 0.0, 0.5, 1.0, 0.5, 1.0, 0.5, 1.0, 0.5, 1.0, 0.375, 0.9721, 0.375, 1.0, 0.375, 1.0, 0.375, 0.9721, 0.8128, 0.6306, 0.8192, 0.6369, 0.8192, 0.75, 0.8128, 0.75, 0.625, 0.9378, 0.625, 0.9378, 0.625, 0.9442, 0.625, 0.9442, 0.375, 0.9721, 0.375, 1.0, 0.375, 1.0, 0.375, 0.9721, 0.125, 0.75, 0.125, 0.6307, 0.125, 0.6307, 0.125, 0.75, 0.0, 0.0, 0.0, 0.0, 0.0, 0.0, 0.0, 0.0, 0.1808, 0.6298, 0.1808, 0.75, 0.1808, 0.75, 0.1808, 0.6298, 0.1529, 0.6302, 0.1808, 0.6298, 0.1808, 0.75, 0.1529, 0.75, 0.0, 0.0, 0.0, 0.0, 0.0, 0.0, 0.0, 0.0, 0.125, 0.75, 0.125, 0.6307, 0.125, 0.6307, 0.125, 0.75, 0.1808, 0.6298, 0.1808, 0.75, 0.1808, 0.75, 0.1808, 0.6298, 0.1808, 0.6298, 0.1808, 0.75, 0.1808, 0.75, 0.1808, 0.6298, 0.125, 0.75, 0.125, 0.6307, 0.125, 0.6307, 0.125, 0.75, 0.0, 0.0, 0.0, 0.0, 0.0, 0.0, 0.0, 0.0, 0.375, 0.9721, 0.375, 1.0, 0.375, 1.0, 0.375, 0.9721, 0.1808, 0.6298, 0.1808, 0.75, 0.1808, 0.75, 0.1808, 0.6298, 0.0, 0.0, 0.0, 0.0, 0.0, 0.0, 0.0, 0.0, 0.125, 0.75, 0.125, 0.6307, 0.125, 0.6307, 0.125, 0.75, 0.375, 0.9721, 0.375, 1.0, 0.375, 1.0, 0.375, 0.9721, 0.1808, 0.6298, 0.1808, 0.75, 0.1808, 0.75, 0.1808, 0.6298, 0.0, 0.0, 0.0, 0.0, 0.0, 0.0, 0.0, 0.0, 0.125, 0.75, 0.125, 0.6307, 0.125, 0.6307, 0.125, 0.75, 0.375, 0.9721, 0.375, 1.0, 0.375, 1.0, 0.375, 0.9721, 0.375, 0.625, 0.375, 0.75, 0.375, 0.75, 0.375, 0.625, 0.375, 0.6147, 0.375, 0.625, 0.375, 0.625, 0.375, 0.6147, 0.0, 0.0, 0.0, 0.0, 0.0, 0.0, 0.0, 0.0, 0.375, 0.6147, 0.375, 0.625, 0.375, 0.625, 0.375, 0.6147, 0.0, 0.0, 0.0, 0.0, 0.0, 0.0, 0.0, 0.0, 0.375, 0.75, 0.375, 0.6603, 0.375, 0.6603, 0.375, 0.75, 0.375, 0.75, 0.375, 0.75, 0.375, 0.75, 0.375, 0.75, 0.375, 0.6147, 0.375, 0.625, 0.375, 0.625, 0.375, 0.6147, 0.0, 0.0, 0.0, 0.0, 0.0, 0.0, 0.0, 0.0, 0.375, 0.625, 0.375, 0.75, 0.375, 0.75, 0.375, 0.625, 0.0, 0.0, 0.0, 0.0, 0.0, 0.0, 0.0, 0.0, 0.375, 0.75, 0.375, 0.6603, 0.375, 0.6603, 0.375, 0.75, 0.375, 0.75, 0.375, 0.75, 0.375, 0.75, 0.375, 0.75, 0.375, 0.6147, 0.375, 0.625, 0.375, 0.625, 0.375, 0.6147, 0.375, 0.75, 0.375, 0.6603, 0.375, 0.6603, 0.375, 0.75, 0.375, 0.75, 0.375, 0.75, 0.375, 0.75, 0.375, 0.75, 0.375, 0.6147, 0.375, 0.625, 0.375, 0.625, 0.375, 0.6147, 0.375, 0.625, 0.375, 0.75, 0.375, 0.75, 0.375, 0.625, 0.0, 0.0, 0.0, 0.0, 0.0, 0.0, 0.0, 0.0, 0.375, 0.625, 0.375, 0.75, 0.375, 0.75, 0.375, 0.625, 0.0, 0.0, 0.0, 0.0, 0.0, 0.0, 0.0, 0.0, 0.375, 0.75, 0.375, 0.6603, 0.375, 0.6603, 0.375, 0.75, 0.375, 0.75, 0.375, 0.75, 0.375, 0.75, 0.375, 0.75, 0.375, 0.6603, 0.375, 0.6147, 0.375, 0.625, 0.375, 0.75, 0.375, 0.75, 0.375, 0.75, 0.375, 0.6603, 0.375, 0.6603, 0.375, 0.75, 0.375, 0.75, 0.375, 0.75, 0.375, 0.75, 0.375, 0.75, 0.375, 0.6147, 0.375, 0.625, 0.375, 0.625, 0.375, 0.6147, 0.375, 0.625, 0.375, 0.75, 0.375, 0.75, 0.375, 0.625, 0.375, 0.625, 0.375, 0.75, 0.375, 0.75, 0.375, 0.625, 0.375, 0.6147, 0.375, 0.625, 0.375, 0.625, 0.375, 0.6147, 0.375, 0.75, 0.375, 0.75, 0.375, 0.75, 0.375, 0.75, 0.375, 0.75, 0.375, 0.6603, 0.375, 0.6603, 0.375, 0.75, 0.0, 0.0, 0.0, 0.0, 0.0, 0.0, 0.0, 0.0, 0.375, 0.625, 0.375, 0.75, 0.375, 0.75, 0.375, 0.625, 0.375, 0.6147, 0.375, 0.625, 0.375, 0.625, 0.375, 0.6147, 0.375, 0.75, 0.375, 0.75, 0.375, 0.75, 0.375, 0.75, 0.375, 0.75, 0.375, 0.6603, 0.375, 0.6603, 0.375, 0.75, 0.0, 0.0, 0.0, 0.0, 0.0, 0.0, 0.0, 0.0, 0.0, 0.0, 0.0, 0.0, 0.0, 0.0, 0.0, 0.0, 0.5, 0.75, 0.5, 0.6419, 0.5, 0.6433, 0.5, 0.75, 0.625, 0.6436, 0.625, 0.75, 0.625, 0.75, 0.625, 0.6436, 0.625, 0.75, 0.5, 0.75, 0.5, 0.75, 0.625, 0.75, 0.0, 0.0, 0.0, 0.0, 0.0, 0.0, 0.0, 0.0, 0.0, 0.0, 0.0, 0.0, 0.0, 0.0, 0.0, 0.0, 0.625, 0.6436, 0.625, 0.6436, 0.625, 0.6436, 0.625, 0.6436, 0.625, 0.6436, 0.625, 0.6436, 0.625, 0.6436, 0.625, 0.6436, 0.0, 0.0, 0.0, 0.0, 0.0, 0.0, 0.0, 0.0, 0.0, 0.0, 0.0, 0.0, 0.0, 0.0, 0.0, 0.0, 0.625, 0.6436, 0.625, 0.6436, 0.625, 0.6436, 0.625, 0.6436, 0.0, 0.0, 0.0, 0.0, 0.0, 0.0, 0.0, 0.0, 0.375, 0.6264, 0.375, 0.6264, 0.375, 0.6264, 0.375, 0.6264, 0.375, 0.6264, 0.375, 0.6264, 0.375, 0.6264, 0.375, 0.6264, 0.375, 0.6264, 0.375, 0.6264, 0.375, 0.6264, 0.375, 0.6264, 0.0, 0.0, 0.0, 0.0, 0.0, 0.0, 0.0, 0.0, 0.375, 0.6147, 0.375, 0.6264, 0.375, 0.6264, 0.375, 0.6264, 0.375, 0.6264, 0.375, 0.6264, 0.375, 0.6264, 0.375, 0.625, 0.375, 0.625, 0.375, 0.625, 0.375, 0.625, 0.0, 0.0, 0.0, 0.0, 0.0, 0.0, 0.0, 0.0, 0.0, 0.0, 0.0, 0.0, 0.0, 0.0, 0.0, 0.0, 0.625, 0.6436, 0.625, 0.6436, 0.0, 0.0, 0.375, 0.75, 0.375, 0.75, 0.5, 0.75, 0.5, 0.75, 0.625, 0.75, 0.625, 0.75, 0.625, 0.75, 0.625, 0.75, 0.625, 0.75, 0.6246, 0.75, 0.5, 0.75, 0.5, 0.75, 0.5625, 0.75, 0.625, 0.75, 0.5, 0.75, 0.625, 0.75, 0.625, 0.75, 0.5625, 0.75, 0.5, 0.75, 0.5, 0.75, 0.5, 0.75, 0.5, 0.75, 0.5, 0.75, 0.5, 0.75, 0.5625, 0.75, 0.625, 0.75, 0.625, 0.75, 0.5625, 0.75, 0.625, 0.75, 0.5625, 0.75, 0.5625, 0.75, 0.625, 0.75, 0.5, 0.75, 0.5, 0.75, 0.5, 0.75, 0.5, 0.75, 0.625, 0.75, 0.625, 0.75, 0.625, 0.75, 0.625, 0.75, 0.5, 0.75, 0.5, 0.75, 0.5, 0.75, 0.5, 0.75, 0.5, 0.75, 0.5625, 0.75, 0.5625, 0.75, 0.5, 0.75, 0.5625, 0.75, 0.5, 0.75, 0.5, 0.75, 0.5625, 0.75, 0.5625, 0.75, 0.5, 0.75, 0.5, 0.75, 0.5625, 0.75, 0.5, 0.75, 0.5625, 0.75, 0.5625, 0.75, 0.5, 0.75, 0.5, 0.75, 0.5, 0.75, 0.5, 0.75, 0.5, 0.75, 0.625, 0.75, 0.625, 0.75, 0.625, 0.75, 0.625, 0.75, 0.5, 0.75, 0.5625, 0.75, 0.5625, 0.75, 0.5, 0.75, 0.5625, 0.75, 0.5, 0.75, 0.5, 0.75, 0.5625, 0.75, 0.5625, 0.75, 0.625, 0.75, 0.625, 0.75, 0.5625, 0.75, 0.625, 0.75, 0.5625, 0.75, 0.5625, 0.75, 0.625, 0.75, 0.5, 0.75, 0.5, 0.75, 0.5, 0.75, 0.5, 0.75, 0.625, 0.75, 0.625, 0.75, 0.625, 0.75, 0.625, 0.75, 0.625, 0.75, 0.5625, 0.75, 0.5625, 0.75, 0.625, 0.75, 0.5625, 0.75, 0.625, 0.75, 0.625, 0.75, 0.5625, 0.75, 0.5, 0.75, 0.5, 0.75, 0.5, 0.75, 0.5, 0.75, 0.5, 0.75, 0.5, 0.75, 0.5, 0.75, 0.5, 0.75, 0.625, 0.75, 0.625, 0.75, 0.625, 0.75, 0.625, 0.75, 0.5625, 0.75, 0.625, 0.75, 0.625, 0.75, 0.5625, 0.75, 0.5, 0.75, 0.5, 0.75, 0.5, 0.75, 0.5, 0.75, 0.625, 0.75, 0.625, 0.75, 0.625, 0.75, 0.625, 0.75, 0.5, 0.75, 0.5, 0.75, 0.5, 0.75, 0.5, 0.75, 0.625, 0.75, 0.625, 0.75, 0.625, 0.75, 0.625, 0.75, 0.5625, 0.75, 0.5, 0.75, 0.5, 0.75, 0.5625, 0.75, 0.625, 0.75, 0.5625, 0.75, 0.5625, 0.75, 0.625, 0.75, 0.5, 0.75, 0.5625, 0.75, 0.5625, 0.75, 0.5, 0.75, 0.5, 0.75, 0.5, 0.75, 0.5, 0.75, 0.5, 0.75, 0.5625, 0.75, 0.625, 0.75, 0.625, 0.75, 0.5625, 0.75, 0.625, 0.75, 0.625, 0.75, 0.625, 0.75, 0.625, 0.75, 0.5, 0.75, 0.5625, 0.75, 0.5625, 0.75, 0.5, 0.75, 0.625, 0.75, 0.5625, 0.75, 0.5625, 0.75, 0.625, 0.75, 0.5, 0.75, 0.5, 0.75, 0.5, 0.75, 0.5, 0.75, 0.625, 0.75, 0.625, 0.75, 0.625, 0.75, 0.625, 0.75, 0.5625, 0.75, 0.5, 0.75, 0.5, 0.75, 0.5625, 0.75, 0.625, 0.75, 0.625, 0.75, 0.625, 0.75, 0.625, 0.75, 0.625, 0.75, 0.625, 0.75, 0.625, 0.75, 0.625, 0.75, 0.5, 0.75, 0.5625, 0.75, 0.5625, 0.75, 0.5, 0.75, 0.5, 0.75, 0.5, 0.75, 0.5, 0.75, 0.5, 0.75, 0.5, 0.75, 0.5, 0.75, 0.5, 0.75, 0.5, 0.75, 0.625, 0.75, 0.5625, 0.75, 0.5625, 0.75, 0.625, 0.75, 0.625, 0.75, 0.625, 0.75, 0.625, 0.75, 0.625, 0.75, 0.5625, 0.75, 0.625, 0.75, 0.625, 0.75, 0.5625, 0.75, 0.5625, 0.75, 0.5, 0.75, 0.5, 0.75, 0.5625, 0.75, 0.5625, 0.75, 0.5, 0.75, 0.5, 0.75, 0.5625, 0.75, 0.625, 0.75, 0.5625, 0.75, 0.5625, 0.75, 0.625, 0.75, 0.5, 0.75, 0.5, 0.75, 0.5, 0.75, 0.5, 0.75, 0.5, 0.75, 0.5625, 0.75, 0.5625, 0.75, 0.5, 0.75, 0.5, 0.75, 0.5, 0.75, 0.5, 0.75, 0.5, 0.75, 0.625, 0.75, 0.625, 0.75, 0.625, 0.75, 0.625, 0.75, 0.625, 0.75, 0.625, 0.75, 0.625, 0.75, 0.625, 0.75, 0.5625, 0.75, 0.625, 0.75, 0.625, 0.75, 0.5625, 0.75, 0.5625, 0.75, 0.625, 0.75, 0.625, 0.75, 0.5625, 0.75, 0.5625, 0.75, 0.5, 0.75, 0.5, 0.75, 0.5625, 0.75, 0.625, 0.75, 0.5625, 0.75, 0.5625, 0.75, 0.625, 0.75, 0.5, 0.75, 0.5, 0.75, 0.5, 0.75, 0.5, 0.75, 0.5, 0.75, 0.5625, 0.75, 0.5625, 0.75, 0.5, 0.75, 0.5, 0.75, 0.5, 0.75, 0.5, 0.75, 0.5, 0.75, 0.625, 0.75, 0.625, 0.75, 0.625, 0.75, 0.625, 0.75, 0.625, 0.75, 0.625, 0.75, 0.625, 0.75, 0.625, 0.75, 0.5, 0.75, 0.5, 0.75, 0.5, 0.75, 0.5, 0.75, 0.625, 0.75, 0.625, 0.75, 0.625, 0.75, 0.625, 0.75, 0.625, 0.75, 0.625, 0.75, 0.625, 0.75, 0.625, 0.75, 0.5625, 0.75, 0.625, 0.75, 0.625, 0.75, 0.5625, 0.75, 0.5625, 0.75, 0.5, 0.75, 0.5, 0.75, 0.5625, 0.75, 0.625, 0.75, 0.5625, 0.75, 0.5625, 0.75, 0.625, 0.75, 0.5, 0.75, 0.5, 0.75, 0.5, 0.75, 0.5, 0.75, 0.5, 0.75, 0.5625, 0.75, 0.5625, 0.75, 0.5, 0.75, 0.5625, 0.75, 0.625, 0.75, 0.625, 0.75, 0.5625, 0.75, 0.5625, 0.75, 0.5, 0.75, 0.5, 0.75, 0.5625, 0.75, 0.625, 0.75, 0.5625, 0.75, 0.5625, 0.75, 0.625, 0.75, 0.5, 0.75, 0.5, 0.75, 0.5, 0.75, 0.5, 0.75, 0.5, 0.75, 0.5625, 0.75, 0.5625, 0.75, 0.5, 0.75, 0.5, 0.75, 0.5, 0.75, 0.5, 0.75, 0.5, 0.75, 0.625, 0.75, 0.625, 0.75, 0.625, 0.75, 0.625, 0.75, 0.625, 0.75, 0.625, 0.75, 0.625, 0.75, 0.625, 0.75, 0.5, 0.75, 0.5, 0.75, 0.5, 0.75, 0.5, 0.75, 0.625, 0.75, 0.625, 0.75, 0.625, 0.75, 0.625, 0.75, 0.625, 0.75, 0.625, 0.75, 0.625, 0.75, 0.625, 0.75, 0.5625, 0.75, 0.625, 0.75, 0.625, 0.75, 0.5625, 0.75, 0.5625, 0.75, 0.5, 0.75, 0.5, 0.75, 0.5625, 0.75, 0.625, 0.75, 0.5625, 0.75, 0.5625, 0.75, 0.625, 0.75, 0.5, 0.75, 0.5, 0.75, 0.5, 0.75, 0.5, 0.75, 0.5, 0.75, 0.5625, 0.75, 0.5625, 0.75, 0.5, 0.75, 0.5, 0.75, 0.5, 0.75, 0.5, 0.75, 0.5, 0.75, 0.5, 0.75, 0.5625, 0.75, 0.5625, 0.75, 0.5, 0.75, 0.5, 0.75, 0.5, 0.75, 0.5, 0.75, 0.5, 0.75, 0.625, 0.75, 0.625, 0.75, 0.625, 0.75, 0.625, 0.75, 0.625, 0.75, 0.625, 0.75, 0.625, 0.75, 0.625, 0.75, 0.5625, 0.75, 0.625, 0.75, 0.625, 0.75, 0.5625, 0.75, 0.5625, 0.75, 0.5, 0.75, 0.5, 0.75, 0.5625, 0.75, 0.625, 0.75, 0.5625, 0.75, 0.5625, 0.75, 0.625, 0.75, 0.5, 0.75, 0.5625, 0.75, 0.5625, 0.75, 0.5, 0.75, 0.5, 0.75, 0.5, 0.75, 0.5, 0.75, 0.5, 0.75, 0.625, 0.75, 0.5625, 0.75, 0.5625, 0.75, 0.625, 0.75, 0.5625, 0.75, 0.5, 0.75, 0.5, 0.75, 0.5625, 0.75, 0.5625, 0.75, 0.625, 0.75, 0.625, 0.75, 0.5625, 0.75, 0.625, 0.75, 0.625, 0.75, 0.625, 0.75, 0.625, 0.75, 0.625, 0.75, 0.625, 0.75, 0.625, 0.75, 0.625, 0.75, 0.5, 0.75, 0.5, 0.75, 0.5, 0.75, 0.5, 0.75, 0.625, 0.6436, 0.5, 0.6436, 0.625, 0.6436, 0.5625, 0.75, 0.5, 0.75, 0.5, 0.75, 0.625, 0.75, 0.5, 0.75, 0.5, 0.75, 0.625, 0.75, 0.625, 0.75, 0.625, 0.75, 0.5, 0.75, 0.5625, 0.75, 0.625, 0.75, 0.625, 0.93, 0.625, 0.93, 0.625, 0.9378, 0.625, 0.9378, 0.805, 0.6302, 0.8128, 0.6306, 0.8128, 0.75, 0.805, 0.75, 0.375, 0.93, 0.5, 0.93, 0.5, 0.9378, 0.375, 0.9378, 0.1808, 0.75, 0.1808, 0.6298, 0.1808, 0.6298, 0.1808, 0.75, 0.1872, 0.6237, 0.1872, 0.75, 0.1872, 0.75, 0.1872, 0.6237, 0.1872, 0.6237, 0.1872, 0.75, 0.1872, 0.75, 0.1872, 0.6237, 0.375, 0.9378, 0.375, 0.9442, 0.375, 0.9442, 0.375, 0.9378, 0.375, 0.9378, 0.375, 0.9442, 0.375, 0.9442, 0.375, 0.9378, 0.375, 0.9378, 0.375, 0.9442, 0.375, 0.9442, 0.375, 0.9378, 0.1808, 0.75, 0.1808, 0.6298, 0.1808, 0.6298, 0.1808, 0.75, 0.1808, 0.6298, 0.1872, 0.6237, 0.1872, 0.75, 0.1808, 0.75, 0.1872, 0.6237, 0.1872, 0.75, 0.1872, 0.75, 0.1872, 0.6237, 0.1808, 0.75, 0.1808, 0.6298, 0.1808, 0.6298, 0.1808, 0.75, 0.375, 0.875, 0.5, 0.875, 0.5, 0.8835, 0.375, 0.8835, 0.75, 0.6333, 0.7585, 0.6278, 0.7585, 0.75, 0.75, 0.75, 0.625, 0.875, 0.625, 0.875, 0.625, 0.8835, 0.625, 0.8835, 0.1991, 0.6235, 0.2415, 0.6229, 0.2415, 0.75, 0.1991, 0.75, 0.2415, 0.75, 0.2415, 0.6229, 0.2415, 0.6229, 0.2415, 0.75, 0.25, 0.75, 0.25, 0.6287, 0.25, 0.6334, 0.25, 0.75, 0.375, 0.875, 0.375, 0.8835, 0.375, 0.8835, 0.375, 0.875, 0.375, 0.875, 0.375, 0.875, 0.375, 0.875, 0.375, 0.875, 0.2415, 0.6229, 0.25, 0.6287, 0.25, 0.75, 0.2415, 0.75, 0.375, 0.875, 0.375, 0.8835, 0.375, 0.8835, 0.375, 0.875, 0.25, 0.6287, 0.25, 0.75, 0.25, 0.75, 0.25, 0.6287, 0.25, 0.6287, 0.25, 0.75, 0.25, 0.75, 0.25, 0.6287, 0.375, 0.875, 0.375, 0.8835, 0.375, 0.8835, 0.375, 0.875, 0.2415, 0.75, 0.2415, 0.6229, 0.2415, 0.6229, 0.2415, 0.75, 0.25, 0.6287, 0.25, 0.75, 0.25, 0.75, 0.25, 0.6287, 0.375, 0.875, 0.375, 0.8835, 0.375, 0.8835, 0.375, 0.875, 0.375, 0.875, 0.375, 0.875, 0.375, 0.875, 0.375, 0.875, 0.375, 0.875, 0.375, 0.8835, 0.375, 0.8835, 0.375, 0.875, 0.2415, 0.75, 0.2415, 0.6229, 0.2415, 0.6229, 0.2415, 0.75, 0.25, 0.6334, 0.25, 0.75, 0.25, 0.75, 0.25, 0.6321, 0.1872, 0.6237, 0.195, 0.6236, 0.195, 0.75, 0.1872, 0.75, 0.375, 0.9259, 0.5, 0.9259, 0.5, 0.93, 0.375, 0.93, 0.8009, 0.63, 0.805, 0.6302, 0.805, 0.75, 0.8009, 0.75, 0.625, 0.9259, 0.625, 0.9259, 0.625, 0.93, 0.625, 0.93, 0.625, 0.8835, 0.625, 0.8835, 0.625, 0.9259, 0.625, 0.9259, 0.7585, 0.6278, 0.8009, 0.63, 0.8009, 0.75, 0.7585, 0.75, 0.375, 0.8835, 0.5, 0.8835, 0.5, 0.9259, 0.375, 0.9259, 0.375, 0.9259, 0.375, 0.93, 0.375, 0.93, 0.375, 0.9259, 0.375, 0.9259, 0.375, 0.93, 0.375, 0.93, 0.375, 0.9259, 0.195, 0.75, 0.195, 0.6236, 0.195, 0.6236, 0.195, 0.75, 0.1991, 0.6235, 0.1991, 0.75, 0.1991, 0.75, 0.1991, 0.6235, 0.195, 0.75, 0.195, 0.6236, 0.195, 0.6236, 0.195, 0.75, 0.1991, 0.6235, 0.1991, 0.75, 0.1991, 0.75, 0.1991, 0.6235, 0.195, 0.75, 0.195, 0.6236, 0.195, 0.6236, 0.195, 0.75, 0.1991, 0.6235, 0.1991, 0.75, 0.1991, 0.75, 0.1991, 0.6235, 0.375, 0.9259, 0.375, 0.93, 0.375, 0.93, 0.375, 0.9259, 0.1991, 0.6235, 0.1991, 0.75, 0.1991, 0.75, 0.1991, 0.6235, 0.195, 0.6236, 0.1991, 0.6235, 0.1991, 0.75, 0.195, 0.75, 0.195, 0.75, 0.195, 0.6236, 0.195, 0.6236, 0.195, 0.75, 0.375, 0.9259, 0.375, 0.93, 0.375, 0.93, 0.375, 0.9259, 0.1991, 0.6235, 0.1991, 0.75, 0.1991, 0.75, 0.1991, 0.6235, 0.195, 0.75, 0.195, 0.6236, 0.195, 0.6236, 0.195, 0.75, 0.375, 0.9259, 0.375, 0.93, 0.375, 0.93, 0.375, 0.9259, 0.375, 0.9442, 0.375, 0.9721, 0.375, 0.9721, 0.375, 0.9442, 0.0, 0.0, 0.0, 0.0, 0.0, 0.0, 0.0, 0.0, 0.375, 0.9442, 0.375, 0.9721, 0.375, 0.9721, 0.375, 0.9442, 0.0, 0.0, 0.0, 0.0, 0.0, 0.0, 0.0, 0.0, 0.375, 0.9442, 0.375, 0.9721, 0.375, 0.9721, 0.375, 0.9442, 0.0, 0.0, 0.0, 0.0, 0.0, 0.0, 0.0, 0.0, 0.0, 0.0, 0.0, 0.0, 0.0, 0.0, 0.0, 0.0, 0.125, 0.6307, 0.1529, 0.6302, 0.1529, 0.75, 0.125, 0.75, 0.0, 0.0, 0.0, 0.0, 0.0, 0.0, 0.0, 0.0, 0.375, 0.9442, 0.375, 0.9721, 0.375, 0.9721, 0.375, 0.9442, 0.375, 0.9442, 0.375, 0.9721, 0.375, 0.9721, 0.375, 0.9442, 0.375, 0.9442, 0.5, 0.9442, 0.5, 0.9721, 0.375, 0.9721, 0.8192, 0.75, 0.8192, 0.6369, 0.8192, 0.6369, 0.8192, 0.75, 0.625, 0.9442, 0.625, 0.9442, 0.625, 0.9721, 0.625, 0.9721, 0.8471, 0.75, 0.8471, 0.6384, 0.8471, 0.6384, 0.8471, 0.75, 0.0, 0.0, 0.0, 0.0, 0.0, 0.0, 0.0, 0.0, 0.875, 0.6398, 0.875, 0.75, 0.875, 0.75, 0.875, 0.6398, 0.8471, 0.75, 0.8471, 0.6384, 0.8471, 0.6384, 0.8471, 0.75, 0.8471, 0.6384, 0.875, 0.6398, 0.875, 0.75, 0.8471, 0.75, 0.875, 0.6398, 0.875, 0.75, 0.875, 0.75, 0.875, 0.6398, 0.0, 0.0, 0.0, 0.0, 0.0, 0.0, 0.0, 0.0, 0.625, 1.0, 0.625, 0.9721, 0.625, 0.9721, 0.625, 1.0, 0.5, 0.8835, 0.625, 0.8835, 0.625, 0.9259, 0.5, 0.9259, 0.625, 0.9721, 0.625, 0.9442, 0.625, 0.9442, 0.625, 0.9721, 0.0, 0.0, 0.0, 0.0, 0.0, 0.0, 0.0, 0.0, 0.5, 0.9442, 0.625, 0.9442, 0.625, 0.9721, 0.5, 0.9721, 0.5, 0.9259, 0.625, 0.9259, 0.625, 0.93, 0.5, 0.93, 0.5, 0.875, 0.625, 0.875, 0.625, 0.8835, 0.5, 0.8835, 0.5, 0.93, 0.625, 0.93, 0.625, 0.9378, 0.5, 0.9378, 0.5, 0.9378, 0.625, 0.9378, 0.625, 0.9442, 0.5, 0.9442, 0.5, 1.0, 0.625, 1.0, 0.625, 1.0, 0.5, 1.0, 0.5, 1.0, 0.625, 1.0, 0.625, 1.0, 0.5, 1.0, 0.625, 0.75, 0.625, 0.75, 0.625, 0.75, 0.625, 0.75, 0.625, 0.75, 0.625, 0.75, 0.6246, 0.75, 0.625, 0.75, 0.625, 0.75, 0.625, 0.75, 0.625, 0.75, 0.625, 0.75, 0.5, 1.0, 0.625, 1.0, 0.625, 1.0, 0.5, 1.0, 0.5, 0.75, 0.625, 0.75, 0.625, 0.8021, 0.5, 0.8021, 0.5, 0.8021, 0.625, 0.8021, 0.625, 0.875, 0.5, 0.875, 0.5, 1.0, 0.625, 1.0, 0.625, 1.0, 0.5, 1.0, 0.5, 0.9721, 0.625, 0.9721, 0.625, 1.0, 0.5, 1.0, 0.0, 0.0, 0.0, 0.0, 0.0, 0.0, 0.0, 0.0, 0.0, 0.0, 0.0, 0.0, 0.0, 0.0, 0.0, 0.0, 0.625, 0.6436, 0.625, 0.6436, 0.625, 0.6436, 0.625, 0.6436, 0.0, 0.0, 0.0, 0.0, 0.0, 0.0, 0.0, 0.0, 0.375, 0.7006, 0.375, 0.75, 0.375, 0.75, 0.375, 0.75, 0.375, 0.7009, 0.375, 0.75, 0.375, 0.7006, 0.375, 0.7009, 0.375, 0.75, 0.375, 0.75, 0.375, 0.75, 0.375, 0.641, 0.375, 0.6411, 0.375, 0.7006, 0.375, 0.75, 0.375, 0.75, 0.375, 0.75, 0.375, 0.75, 0.375, 0.75, 0.375, 0.75, 0.375, 0.75, 0.375, 0.75, 0.375, 0.75, 0.375, 0.75, 0.375, 0.7006, 0.375, 0.6411, 0.375, 0.6603, 0.375, 0.7009, 0.375, 0.75, 0.375, 0.75, 0.375, 0.75, 0.375, 0.75, 0.375, 0.75, 0.375, 0.75, 0.375, 0.7009, 0.375, 0.6603, 0.375, 0.6603, 0.375, 0.75])
me_cube.update()

# ---- objects
ob_empty = bpy.data.objects.new('Empty', None)
ob_cube = bpy.data.objects.new('Cube', me_cube)
ob_empty_001 = bpy.data.objects.new('Empty.001', None)

# ---- transforms, parenting, visibility, modifiers, constraints
ob_empty.location = (0.0, 0.0, -0.3789)
ob_empty.rotation_euler = (1.571, 0.0, 0.0)
ob_empty.empty_display_type = 'IMAGE'
ob_empty.empty_display_size = 5.0
ob_cube.location = (0.0, 0.0, 0.0)
ob_cube.scale = (0.1171, 0.1171, 0.1171)
_m = ob_cube.modifiers.new('Mirror', 'MIRROR')
_m.use_axis = (False, True, False)
_m.merge_threshold = 0.1
ob_empty_001.location = (-0.03961, 0.0, 0.6092)
ob_empty_001.rotation_euler = (1.571, 0.0, 0.0)
ob_empty_001.empty_display_type = 'IMAGE'
ob_empty_001.empty_display_size = 5.0

# ---- collection membership
col_collection.objects.link(ob_empty)
col_collection.objects.link(ob_cube)
col_collection.objects.link(ob_empty_001)

# ---- scene / render settings (as saved in the file)
scene.frame_start = 1; scene.frame_end = 250; scene.frame_set(0)
scene.render.engine = 'BLENDER_EEVEE_NEXT'
scene.render.bake_bias = 0.0
scene.render.bake_samples = 0
scene.cycles.sampling_pattern = 'TABULATED_SOBOL'
scene.eevee.use_volume_custom_range = False
bpy.context.view_layer.update()

# ---- added for rendering (the .blend has no active camera and no usable light): camera, sun
cam_auto = bpy.data.cameras.new('AutoCamera')
cam_auto.lens = 50.0
cam_auto.sensor_width = 36.0
cam_auto.clip_end = 1000.0
ob_auto_camera = bpy.data.objects.new('AutoCamera', cam_auto)
scene.collection.objects.link(ob_auto_camera)
ob_auto_camera.location = (4.33856, -5.36033, 3.22296)
ob_auto_camera.rotation_euler = (1.09748, -7.21219e-08, 0.694738)
scene.camera = ob_auto_camera
light_auto_sun = bpy.data.lights.new('AutoSun', 'SUN')
light_auto_sun.energy = 3.0
light_auto_sun.angle = 0.0523599
ob_auto_sun = bpy.data.objects.new('AutoSun', light_auto_sun)
scene.collection.objects.link(ob_auto_sun)
ob_auto_sun.rotation_euler = (0.872665, 0.174533, 0.523599)
bpy.context.view_layer.update()
